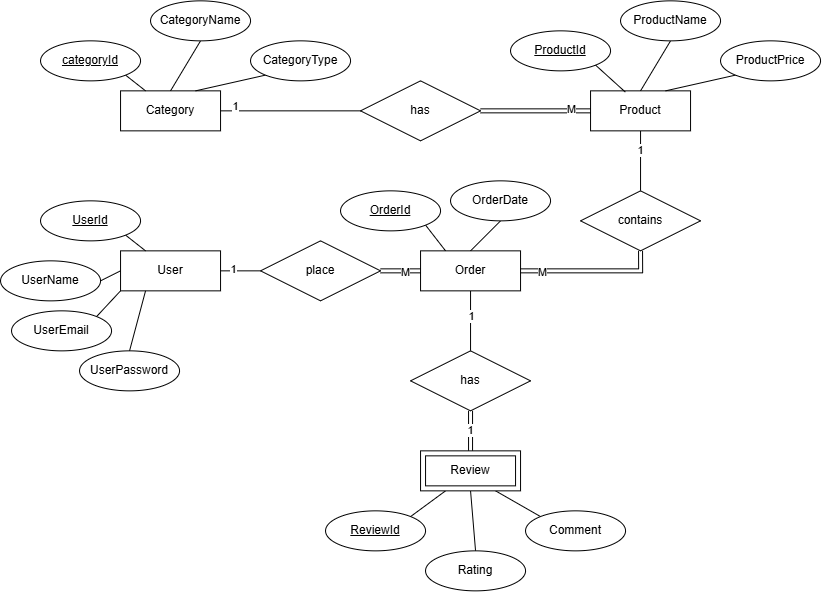

The diagram above was exported from draw.io. Its source (the exported page's mxGraphModel, read from the mxfile embedded in the PNG):
<mxGraphModel dx="1611" dy="1860" grid="1" gridSize="10" guides="1" tooltips="1" connect="1" arrows="1" fold="1" page="1" pageScale="1" pageWidth="850" pageHeight="1100" math="0" shadow="0">
  <root>
    <mxCell id="0" />
    <mxCell id="1" parent="0" />
    <mxCell id="ca4c--dfOoD-He535k3J-40" edge="1" parent="1" source="ca4c--dfOoD-He535k3J-1" style="edgeStyle=none;rounded=0;orthogonalLoop=1;jettySize=auto;html=1;exitX=1;exitY=0.5;exitDx=0;exitDy=0;entryX=0;entryY=0.5;entryDx=0;entryDy=0;strokeColor=default;align=center;verticalAlign=middle;fontFamily=Helvetica;fontSize=11;fontColor=default;labelBackgroundColor=default;endArrow=none;endFill=0;" target="ca4c--dfOoD-He535k3J-39">
      <mxGeometry relative="1" as="geometry" />
    </mxCell>
    <mxCell id="ca4c--dfOoD-He535k3J-42" connectable="0" parent="ca4c--dfOoD-He535k3J-40" style="edgeLabel;html=1;align=center;verticalAlign=middle;resizable=0;points=[];fontFamily=Helvetica;fontSize=11;fontColor=default;labelBackgroundColor=default;" value="1" vertex="1">
      <mxGeometry relative="1" x="-0.7984" y="5" as="geometry">
        <mxPoint x="-1" as="offset" />
      </mxGeometry>
    </mxCell>
    <mxCell id="ca4c--dfOoD-He535k3J-1" parent="1" style="whiteSpace=wrap;html=1;align=center;" value="Category" vertex="1">
      <mxGeometry height="40" width="100" x="120" y="80" as="geometry" />
    </mxCell>
    <mxCell id="ca4c--dfOoD-He535k3J-54" edge="1" parent="1" source="ca4c--dfOoD-He535k3J-3" style="edgeStyle=none;rounded=0;orthogonalLoop=1;jettySize=auto;html=1;exitX=0.5;exitY=1;exitDx=0;exitDy=0;entryX=0.5;entryY=0;entryDx=0;entryDy=0;strokeColor=default;align=center;verticalAlign=middle;fontFamily=Helvetica;fontSize=11;fontColor=default;labelBackgroundColor=default;endArrow=none;endFill=0;" target="ca4c--dfOoD-He535k3J-44">
      <mxGeometry relative="1" as="geometry" />
    </mxCell>
    <mxCell id="ca4c--dfOoD-He535k3J-57" connectable="0" parent="ca4c--dfOoD-He535k3J-54" style="edgeLabel;html=1;align=center;verticalAlign=middle;resizable=0;points=[];fontFamily=Helvetica;fontSize=11;fontColor=default;labelBackgroundColor=default;" value="1" vertex="1">
      <mxGeometry relative="1" x="-0.1741" as="geometry">
        <mxPoint y="-1" as="offset" />
      </mxGeometry>
    </mxCell>
    <mxCell id="ca4c--dfOoD-He535k3J-3" parent="1" style="whiteSpace=wrap;html=1;align=center;" value="Order" vertex="1">
      <mxGeometry height="40" width="100" x="420" y="240" as="geometry" />
    </mxCell>
    <mxCell id="ca4c--dfOoD-He535k3J-45" edge="1" parent="1" source="ca4c--dfOoD-He535k3J-4" style="edgeStyle=none;rounded=0;orthogonalLoop=1;jettySize=auto;html=1;exitX=1;exitY=0.5;exitDx=0;exitDy=0;entryX=0;entryY=0.5;entryDx=0;entryDy=0;strokeColor=default;align=center;verticalAlign=middle;fontFamily=Helvetica;fontSize=11;fontColor=default;labelBackgroundColor=default;endArrow=none;endFill=0;" target="ca4c--dfOoD-He535k3J-38">
      <mxGeometry relative="1" as="geometry" />
    </mxCell>
    <mxCell id="ca4c--dfOoD-He535k3J-47" connectable="0" parent="ca4c--dfOoD-He535k3J-45" style="edgeLabel;html=1;align=center;verticalAlign=middle;resizable=0;points=[];fontFamily=Helvetica;fontSize=11;fontColor=default;labelBackgroundColor=default;" value="1" vertex="1">
      <mxGeometry relative="1" x="-0.3611" y="2" as="geometry">
        <mxPoint x="-1" as="offset" />
      </mxGeometry>
    </mxCell>
    <mxCell id="ca4c--dfOoD-He535k3J-4" parent="1" style="whiteSpace=wrap;html=1;align=center;" value="User" vertex="1">
      <mxGeometry height="40" width="100" x="120" y="240" as="geometry" />
    </mxCell>
    <mxCell id="ca4c--dfOoD-He535k3J-49" edge="1" parent="1" source="ca4c--dfOoD-He535k3J-5" style="edgeStyle=none;rounded=0;orthogonalLoop=1;jettySize=auto;html=1;exitX=0.5;exitY=1;exitDx=0;exitDy=0;entryX=0.5;entryY=0;entryDx=0;entryDy=0;strokeColor=default;align=center;verticalAlign=middle;fontFamily=Helvetica;fontSize=11;fontColor=default;labelBackgroundColor=default;endArrow=none;endFill=0;" target="ca4c--dfOoD-He535k3J-37">
      <mxGeometry relative="1" as="geometry" />
    </mxCell>
    <mxCell id="ca4c--dfOoD-He535k3J-51" connectable="0" parent="ca4c--dfOoD-He535k3J-49" style="edgeLabel;html=1;align=center;verticalAlign=middle;resizable=0;points=[];fontFamily=Helvetica;fontSize=11;fontColor=default;labelBackgroundColor=default;" value="1" vertex="1">
      <mxGeometry relative="1" x="-0.3519" y="-1" as="geometry">
        <mxPoint y="-1" as="offset" />
      </mxGeometry>
    </mxCell>
    <mxCell id="ca4c--dfOoD-He535k3J-5" parent="1" style="whiteSpace=wrap;html=1;align=center;" value="Product" vertex="1">
      <mxGeometry height="40" width="100" x="590" y="80" as="geometry" />
    </mxCell>
    <mxCell id="ca4c--dfOoD-He535k3J-34" edge="1" parent="1" source="ca4c--dfOoD-He535k3J-6" style="edgeStyle=none;rounded=0;orthogonalLoop=1;jettySize=auto;html=1;exitX=1;exitY=0;exitDx=0;exitDy=0;entryX=0.25;entryY=1;entryDx=0;entryDy=0;strokeColor=default;align=center;verticalAlign=middle;fontFamily=Helvetica;fontSize=11;fontColor=default;labelBackgroundColor=default;endArrow=none;endFill=0;">
      <mxGeometry relative="1" as="geometry">
        <mxPoint x="445" y="480" as="targetPoint" />
      </mxGeometry>
    </mxCell>
    <mxCell id="ca4c--dfOoD-He535k3J-6" parent="1" style="ellipse;whiteSpace=wrap;html=1;align=center;fontStyle=4;" value="ReviewId" vertex="1">
      <mxGeometry height="40" width="100" x="325" y="500" as="geometry" />
    </mxCell>
    <mxCell id="ca4c--dfOoD-He535k3J-27" edge="1" parent="1" source="ca4c--dfOoD-He535k3J-7" style="edgeStyle=none;rounded=0;orthogonalLoop=1;jettySize=auto;html=1;exitX=1;exitY=1;exitDx=0;exitDy=0;entryX=0.25;entryY=0;entryDx=0;entryDy=0;strokeColor=default;align=center;verticalAlign=middle;fontFamily=Helvetica;fontSize=11;fontColor=default;labelBackgroundColor=default;endArrow=none;endFill=0;" target="ca4c--dfOoD-He535k3J-3">
      <mxGeometry relative="1" as="geometry" />
    </mxCell>
    <mxCell id="ca4c--dfOoD-He535k3J-7" parent="1" style="ellipse;whiteSpace=wrap;html=1;align=center;fontStyle=4;" value="OrderId" vertex="1">
      <mxGeometry height="40" width="100" x="340" y="180" as="geometry" />
    </mxCell>
    <mxCell id="ca4c--dfOoD-He535k3J-29" edge="1" parent="1" source="ca4c--dfOoD-He535k3J-8" style="edgeStyle=none;rounded=0;orthogonalLoop=1;jettySize=auto;html=1;exitX=1;exitY=1;exitDx=0;exitDy=0;entryX=0.25;entryY=0;entryDx=0;entryDy=0;strokeColor=default;align=center;verticalAlign=middle;fontFamily=Helvetica;fontSize=11;fontColor=default;labelBackgroundColor=default;endArrow=none;endFill=0;" target="ca4c--dfOoD-He535k3J-4">
      <mxGeometry relative="1" as="geometry" />
    </mxCell>
    <mxCell id="ca4c--dfOoD-He535k3J-8" parent="1" style="ellipse;whiteSpace=wrap;html=1;align=center;fontStyle=4;" value="UserId" vertex="1">
      <mxGeometry height="40" width="100" x="40" y="190" as="geometry" />
    </mxCell>
    <mxCell id="ca4c--dfOoD-He535k3J-9" parent="1" style="ellipse;whiteSpace=wrap;html=1;align=center;fontStyle=4;" value="ProductId" vertex="1">
      <mxGeometry height="40" width="100" x="510" y="20" as="geometry" />
    </mxCell>
    <mxCell id="ca4c--dfOoD-He535k3J-21" edge="1" parent="1" source="ca4c--dfOoD-He535k3J-10" style="edgeStyle=none;rounded=0;orthogonalLoop=1;jettySize=auto;html=1;exitX=1;exitY=1;exitDx=0;exitDy=0;entryX=0.25;entryY=0;entryDx=0;entryDy=0;strokeColor=default;align=center;verticalAlign=middle;fontFamily=Helvetica;fontSize=11;fontColor=default;labelBackgroundColor=default;endArrow=none;endFill=0;" target="ca4c--dfOoD-He535k3J-1">
      <mxGeometry relative="1" as="geometry" />
    </mxCell>
    <mxCell id="ca4c--dfOoD-He535k3J-10" parent="1" style="ellipse;whiteSpace=wrap;html=1;align=center;fontStyle=4;" value="categoryId" vertex="1">
      <mxGeometry height="40" width="100" x="40" y="30" as="geometry" />
    </mxCell>
    <mxCell id="ca4c--dfOoD-He535k3J-23" edge="1" parent="1" source="ca4c--dfOoD-He535k3J-11" style="edgeStyle=none;rounded=0;orthogonalLoop=1;jettySize=auto;html=1;exitX=0;exitY=1;exitDx=0;exitDy=0;entryX=0.75;entryY=0;entryDx=0;entryDy=0;strokeColor=default;align=center;verticalAlign=middle;fontFamily=Helvetica;fontSize=11;fontColor=default;labelBackgroundColor=default;endArrow=none;endFill=0;" target="ca4c--dfOoD-He535k3J-1">
      <mxGeometry relative="1" as="geometry" />
    </mxCell>
    <mxCell id="ca4c--dfOoD-He535k3J-11" parent="1" style="ellipse;whiteSpace=wrap;html=1;align=center;" value="CategoryType" vertex="1">
      <mxGeometry height="40" width="100" x="250" y="30" as="geometry" />
    </mxCell>
    <mxCell id="ca4c--dfOoD-He535k3J-22" edge="1" parent="1" source="ca4c--dfOoD-He535k3J-12" style="edgeStyle=none;rounded=0;orthogonalLoop=1;jettySize=auto;html=1;exitX=0.5;exitY=1;exitDx=0;exitDy=0;entryX=0.5;entryY=0;entryDx=0;entryDy=0;strokeColor=default;align=center;verticalAlign=middle;fontFamily=Helvetica;fontSize=11;fontColor=default;labelBackgroundColor=default;endArrow=none;endFill=0;" target="ca4c--dfOoD-He535k3J-1">
      <mxGeometry relative="1" as="geometry" />
    </mxCell>
    <mxCell id="ca4c--dfOoD-He535k3J-12" parent="1" style="ellipse;whiteSpace=wrap;html=1;align=center;" value="CategoryName" vertex="1">
      <mxGeometry height="40" width="100" x="150" y="-10" as="geometry" />
    </mxCell>
    <mxCell id="ca4c--dfOoD-He535k3J-26" edge="1" parent="1" source="ca4c--dfOoD-He535k3J-13" style="edgeStyle=none;rounded=0;orthogonalLoop=1;jettySize=auto;html=1;exitX=0;exitY=1;exitDx=0;exitDy=0;entryX=0.75;entryY=0;entryDx=0;entryDy=0;strokeColor=default;align=center;verticalAlign=middle;fontFamily=Helvetica;fontSize=11;fontColor=default;labelBackgroundColor=default;endArrow=none;endFill=0;" target="ca4c--dfOoD-He535k3J-5">
      <mxGeometry relative="1" as="geometry" />
    </mxCell>
    <mxCell id="ca4c--dfOoD-He535k3J-13" parent="1" style="ellipse;whiteSpace=wrap;html=1;align=center;" value="ProductPrice" vertex="1">
      <mxGeometry height="40" width="100" x="720" y="30" as="geometry" />
    </mxCell>
    <mxCell id="ca4c--dfOoD-He535k3J-25" edge="1" parent="1" source="ca4c--dfOoD-He535k3J-14" style="edgeStyle=none;rounded=0;orthogonalLoop=1;jettySize=auto;html=1;exitX=0.5;exitY=1;exitDx=0;exitDy=0;entryX=0.5;entryY=0;entryDx=0;entryDy=0;strokeColor=default;align=center;verticalAlign=middle;fontFamily=Helvetica;fontSize=11;fontColor=default;labelBackgroundColor=default;endArrow=none;endFill=0;" target="ca4c--dfOoD-He535k3J-5">
      <mxGeometry relative="1" as="geometry" />
    </mxCell>
    <mxCell id="ca4c--dfOoD-He535k3J-14" parent="1" style="ellipse;whiteSpace=wrap;html=1;align=center;" value="ProductName" vertex="1">
      <mxGeometry height="40" width="100" x="620" y="-10" as="geometry" />
    </mxCell>
    <mxCell id="ca4c--dfOoD-He535k3J-33" edge="1" parent="1" source="ca4c--dfOoD-He535k3J-15" style="edgeStyle=none;rounded=0;orthogonalLoop=1;jettySize=auto;html=1;exitX=0.5;exitY=0;exitDx=0;exitDy=0;entryX=0.25;entryY=1;entryDx=0;entryDy=0;strokeColor=default;align=center;verticalAlign=middle;fontFamily=Helvetica;fontSize=11;fontColor=default;labelBackgroundColor=default;endArrow=none;endFill=0;" target="ca4c--dfOoD-He535k3J-4">
      <mxGeometry relative="1" as="geometry" />
    </mxCell>
    <mxCell id="ca4c--dfOoD-He535k3J-15" parent="1" style="ellipse;whiteSpace=wrap;html=1;align=center;" value="UserPassword" vertex="1">
      <mxGeometry height="40" width="100" x="79" y="340" as="geometry" />
    </mxCell>
    <mxCell id="ca4c--dfOoD-He535k3J-32" edge="1" parent="1" source="ca4c--dfOoD-He535k3J-16" style="edgeStyle=none;rounded=0;orthogonalLoop=1;jettySize=auto;html=1;exitX=1;exitY=0;exitDx=0;exitDy=0;entryX=0;entryY=1;entryDx=0;entryDy=0;strokeColor=default;align=center;verticalAlign=middle;fontFamily=Helvetica;fontSize=11;fontColor=default;labelBackgroundColor=default;endArrow=none;endFill=0;" target="ca4c--dfOoD-He535k3J-4">
      <mxGeometry relative="1" as="geometry" />
    </mxCell>
    <mxCell id="ca4c--dfOoD-He535k3J-16" parent="1" style="ellipse;whiteSpace=wrap;html=1;align=center;" value="UserEmail" vertex="1">
      <mxGeometry height="40" width="100" x="11" y="300" as="geometry" />
    </mxCell>
    <mxCell id="ca4c--dfOoD-He535k3J-31" edge="1" parent="1" source="ca4c--dfOoD-He535k3J-17" style="edgeStyle=none;rounded=0;orthogonalLoop=1;jettySize=auto;html=1;exitX=1;exitY=0.5;exitDx=0;exitDy=0;entryX=0;entryY=0.5;entryDx=0;entryDy=0;strokeColor=default;align=center;verticalAlign=middle;fontFamily=Helvetica;fontSize=11;fontColor=default;labelBackgroundColor=default;endArrow=none;endFill=0;" target="ca4c--dfOoD-He535k3J-4">
      <mxGeometry relative="1" as="geometry" />
    </mxCell>
    <mxCell id="ca4c--dfOoD-He535k3J-17" parent="1" style="ellipse;whiteSpace=wrap;html=1;align=center;" value="UserName" vertex="1">
      <mxGeometry height="40" width="100" y="250" as="geometry" />
    </mxCell>
    <mxCell id="ca4c--dfOoD-He535k3J-28" edge="1" parent="1" source="ca4c--dfOoD-He535k3J-18" style="edgeStyle=none;rounded=0;orthogonalLoop=1;jettySize=auto;html=1;exitX=0.5;exitY=1;exitDx=0;exitDy=0;entryX=0.5;entryY=0;entryDx=0;entryDy=0;strokeColor=default;align=center;verticalAlign=middle;fontFamily=Helvetica;fontSize=11;fontColor=default;labelBackgroundColor=default;endArrow=none;endFill=0;" target="ca4c--dfOoD-He535k3J-3">
      <mxGeometry relative="1" as="geometry" />
    </mxCell>
    <mxCell id="ca4c--dfOoD-He535k3J-18" parent="1" style="ellipse;whiteSpace=wrap;html=1;align=center;" value="OrderDate" vertex="1">
      <mxGeometry height="40" width="100" x="450" y="170" as="geometry" />
    </mxCell>
    <mxCell id="ca4c--dfOoD-He535k3J-36" edge="1" parent="1" source="ca4c--dfOoD-He535k3J-19" style="edgeStyle=none;rounded=0;orthogonalLoop=1;jettySize=auto;html=1;exitX=0;exitY=0;exitDx=0;exitDy=0;entryX=0.75;entryY=1;entryDx=0;entryDy=0;strokeColor=default;align=center;verticalAlign=middle;fontFamily=Helvetica;fontSize=11;fontColor=default;labelBackgroundColor=default;endArrow=none;endFill=0;">
      <mxGeometry relative="1" as="geometry">
        <mxPoint x="495" y="480" as="targetPoint" />
      </mxGeometry>
    </mxCell>
    <mxCell id="ca4c--dfOoD-He535k3J-19" parent="1" style="ellipse;whiteSpace=wrap;html=1;align=center;" value="Comment" vertex="1">
      <mxGeometry height="40" width="100" x="525" y="500" as="geometry" />
    </mxCell>
    <mxCell id="ca4c--dfOoD-He535k3J-35" edge="1" parent="1" source="ca4c--dfOoD-He535k3J-20" style="edgeStyle=none;rounded=0;orthogonalLoop=1;jettySize=auto;html=1;exitX=0.5;exitY=0;exitDx=0;exitDy=0;entryX=0.5;entryY=1;entryDx=0;entryDy=0;strokeColor=default;align=center;verticalAlign=middle;fontFamily=Helvetica;fontSize=11;fontColor=default;labelBackgroundColor=default;endArrow=none;endFill=0;">
      <mxGeometry relative="1" as="geometry">
        <mxPoint x="470" y="480" as="targetPoint" />
      </mxGeometry>
    </mxCell>
    <mxCell id="ca4c--dfOoD-He535k3J-20" parent="1" style="ellipse;whiteSpace=wrap;html=1;align=center;" value="Rating" vertex="1">
      <mxGeometry height="40" width="100" x="425" y="540" as="geometry" />
    </mxCell>
    <mxCell id="ca4c--dfOoD-He535k3J-24" edge="1" parent="1" source="ca4c--dfOoD-He535k3J-9" style="edgeStyle=none;rounded=0;orthogonalLoop=1;jettySize=auto;html=1;exitX=1;exitY=1;exitDx=0;exitDy=0;entryX=0.348;entryY=0.031;entryDx=0;entryDy=0;entryPerimeter=0;strokeColor=default;align=center;verticalAlign=middle;fontFamily=Helvetica;fontSize=11;fontColor=default;labelBackgroundColor=default;endArrow=none;endFill=0;" target="ca4c--dfOoD-He535k3J-5">
      <mxGeometry relative="1" as="geometry" />
    </mxCell>
    <mxCell id="ca4c--dfOoD-He535k3J-50" edge="1" parent="1" source="ca4c--dfOoD-He535k3J-37" style="edgeStyle=orthogonalEdgeStyle;rounded=0;orthogonalLoop=1;jettySize=auto;html=1;exitX=0.5;exitY=1;exitDx=0;exitDy=0;entryX=1;entryY=0.5;entryDx=0;entryDy=0;strokeColor=default;align=center;verticalAlign=middle;fontFamily=Helvetica;fontSize=11;fontColor=default;labelBackgroundColor=default;endArrow=none;endFill=0;shape=link;" target="ca4c--dfOoD-He535k3J-3">
      <mxGeometry relative="1" as="geometry" />
    </mxCell>
    <mxCell id="ca4c--dfOoD-He535k3J-53" connectable="0" parent="ca4c--dfOoD-He535k3J-50" style="edgeLabel;html=1;align=center;verticalAlign=middle;resizable=0;points=[];fontFamily=Helvetica;fontSize=11;fontColor=default;labelBackgroundColor=default;" value="M" vertex="1">
      <mxGeometry relative="1" x="0.7035" y="1" as="geometry">
        <mxPoint x="1" as="offset" />
      </mxGeometry>
    </mxCell>
    <mxCell id="ca4c--dfOoD-He535k3J-37" parent="1" style="shape=rhombus;perimeter=rhombusPerimeter;whiteSpace=wrap;html=1;align=center;" value="contains" vertex="1">
      <mxGeometry height="60" width="120" x="580" y="180" as="geometry" />
    </mxCell>
    <mxCell id="ca4c--dfOoD-He535k3J-46" edge="1" parent="1" source="ca4c--dfOoD-He535k3J-38" style="edgeStyle=none;rounded=0;orthogonalLoop=1;jettySize=auto;html=1;exitX=1;exitY=0.5;exitDx=0;exitDy=0;entryX=0;entryY=0.5;entryDx=0;entryDy=0;strokeColor=default;align=center;verticalAlign=middle;fontFamily=Helvetica;fontSize=11;fontColor=default;labelBackgroundColor=default;endArrow=none;endFill=0;shape=link;" target="ca4c--dfOoD-He535k3J-3">
      <mxGeometry relative="1" as="geometry" />
    </mxCell>
    <mxCell id="ca4c--dfOoD-He535k3J-48" connectable="0" parent="ca4c--dfOoD-He535k3J-46" style="edgeLabel;html=1;align=center;verticalAlign=middle;resizable=0;points=[];fontFamily=Helvetica;fontSize=11;fontColor=default;labelBackgroundColor=default;" value="M" vertex="1">
      <mxGeometry relative="1" x="0.2389" y="-1" as="geometry">
        <mxPoint x="-1" as="offset" />
      </mxGeometry>
    </mxCell>
    <mxCell id="ca4c--dfOoD-He535k3J-38" parent="1" style="shape=rhombus;perimeter=rhombusPerimeter;whiteSpace=wrap;html=1;align=center;" value="place" vertex="1">
      <mxGeometry height="60" width="120" x="260" y="230" as="geometry" />
    </mxCell>
    <mxCell id="ca4c--dfOoD-He535k3J-41" edge="1" parent="1" source="ca4c--dfOoD-He535k3J-39" style="edgeStyle=none;rounded=0;orthogonalLoop=1;jettySize=auto;html=1;exitX=1;exitY=0.5;exitDx=0;exitDy=0;entryX=0;entryY=0.5;entryDx=0;entryDy=0;strokeColor=default;align=center;verticalAlign=middle;fontFamily=Helvetica;fontSize=11;fontColor=default;labelBackgroundColor=default;endArrow=none;endFill=0;shape=link;" target="ca4c--dfOoD-He535k3J-5">
      <mxGeometry relative="1" as="geometry" />
    </mxCell>
    <mxCell id="ca4c--dfOoD-He535k3J-43" connectable="0" parent="ca4c--dfOoD-He535k3J-41" style="edgeLabel;html=1;align=center;verticalAlign=middle;resizable=0;points=[];fontFamily=Helvetica;fontSize=11;fontColor=default;labelBackgroundColor=default;" value="M" vertex="1">
      <mxGeometry relative="1" x="0.6626" y="2" as="geometry">
        <mxPoint x="-1" as="offset" />
      </mxGeometry>
    </mxCell>
    <mxCell id="ca4c--dfOoD-He535k3J-39" parent="1" style="shape=rhombus;perimeter=rhombusPerimeter;whiteSpace=wrap;html=1;align=center;" value="has" vertex="1">
      <mxGeometry height="60" width="120" x="360" y="70" as="geometry" />
    </mxCell>
    <mxCell id="ca4c--dfOoD-He535k3J-55" edge="1" parent="1" source="ca4c--dfOoD-He535k3J-44" style="edgeStyle=none;rounded=0;orthogonalLoop=1;jettySize=auto;html=1;exitX=0.5;exitY=1;exitDx=0;exitDy=0;entryX=0.5;entryY=0;entryDx=0;entryDy=0;strokeColor=default;align=center;verticalAlign=middle;fontFamily=Helvetica;fontSize=11;fontColor=default;labelBackgroundColor=default;endArrow=none;endFill=0;shape=link;" value="1">
      <mxGeometry relative="1" as="geometry">
        <mxPoint x="470" y="440" as="targetPoint" />
      </mxGeometry>
    </mxCell>
    <mxCell id="ca4c--dfOoD-He535k3J-44" parent="1" style="shape=rhombus;perimeter=rhombusPerimeter;whiteSpace=wrap;html=1;align=center;" value="has" vertex="1">
      <mxGeometry height="60" width="120" x="410" y="340" as="geometry" />
    </mxCell>
    <mxCell id="ca4c--dfOoD-He535k3J-56" parent="1" style="shape=ext;margin=3;double=1;whiteSpace=wrap;html=1;align=center;" value="Review" vertex="1">
      <mxGeometry height="40" width="100" x="420" y="440" as="geometry" />
    </mxCell>
  </root>
</mxGraphModel>